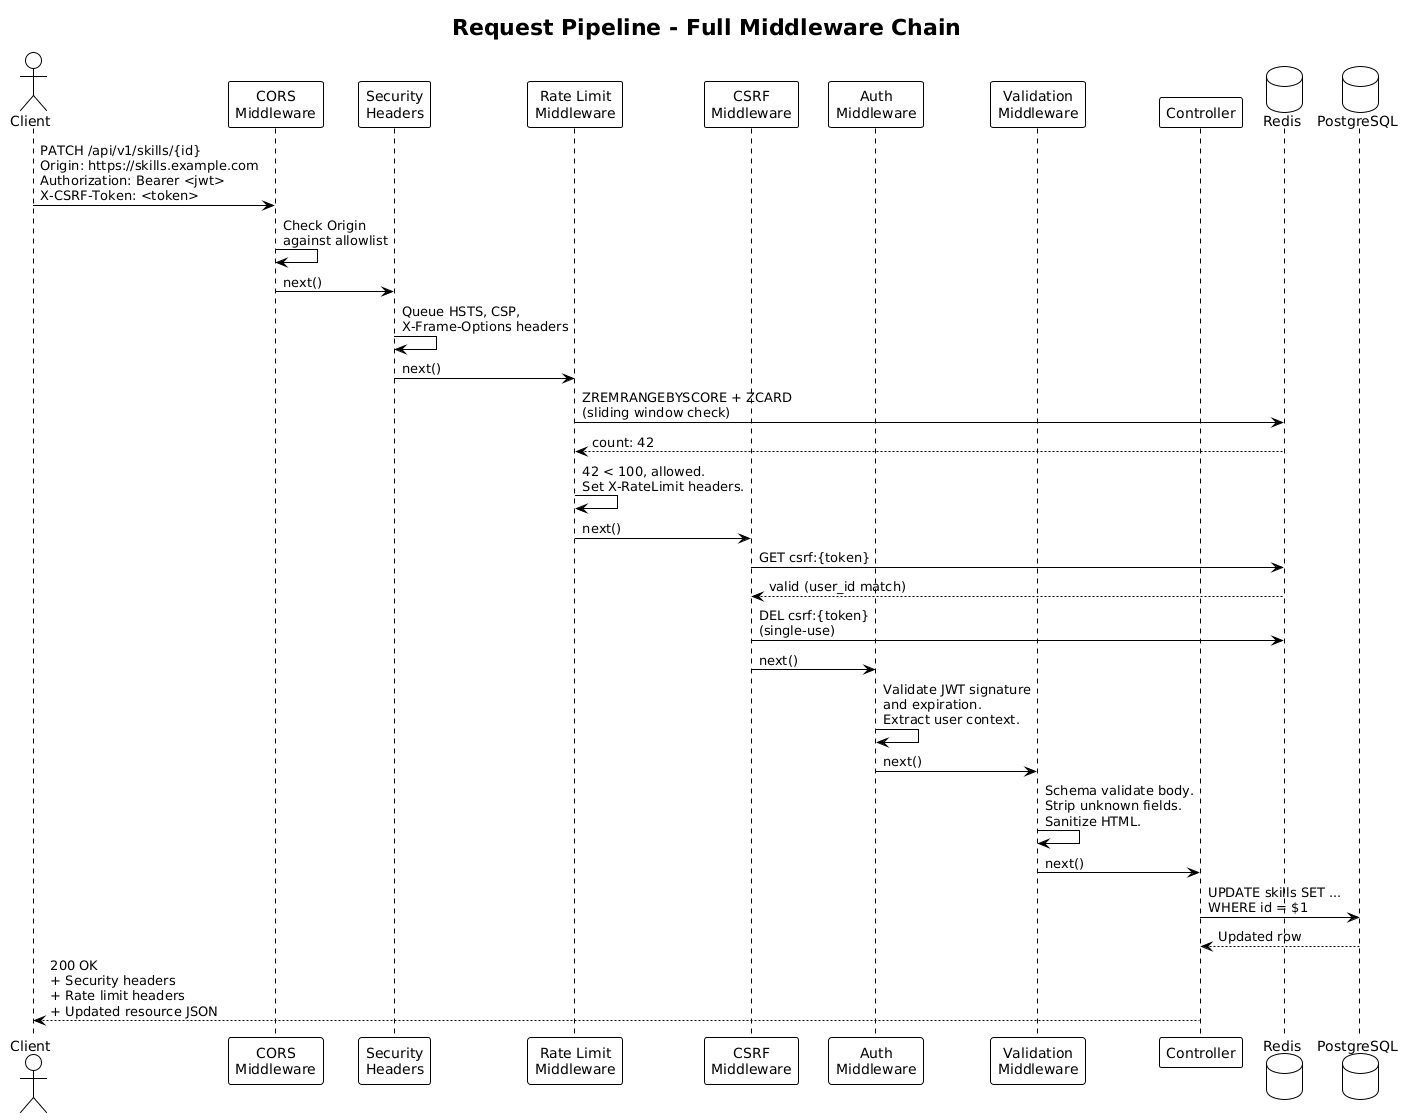

The diagram above was rendered by PlantUML. Its source (embedded in the PNG):
@startuml
!theme plain

title Request Pipeline - Full Middleware Chain

actor Client
participant "CORS\nMiddleware" as CORS
participant "Security\nHeaders" as Headers
participant "Rate Limit\nMiddleware" as RateLimit
participant "CSRF\nMiddleware" as CSRF
participant "Auth\nMiddleware" as Auth
participant "Validation\nMiddleware" as Validation
participant "Controller" as Controller
database "Redis" as Redis
database "PostgreSQL" as DB

Client -> CORS : PATCH /api/v1/skills/{id}\nOrigin: https://skills.example.com\nAuthorization: Bearer <jwt>\nX-CSRF-Token: <token>

CORS -> CORS : Check Origin\nagainst allowlist
CORS -> Headers : next()

Headers -> Headers : Queue HSTS, CSP,\nX-Frame-Options headers
Headers -> RateLimit : next()

RateLimit -> Redis : ZREMRANGEBYSCORE + ZCARD\n(sliding window check)
Redis --> RateLimit : count: 42
RateLimit -> RateLimit : 42 < 100, allowed.\nSet X-RateLimit headers.
RateLimit -> CSRF : next()

CSRF -> Redis : GET csrf:{token}
Redis --> CSRF : valid (user_id match)
CSRF -> Redis : DEL csrf:{token}\n(single-use)
CSRF -> Auth : next()

Auth -> Auth : Validate JWT signature\nand expiration.\nExtract user context.
Auth -> Validation : next()

Validation -> Validation : Schema validate body.\nStrip unknown fields.\nSanitize HTML.
Validation -> Controller : next()

Controller -> DB : UPDATE skills SET ...\nWHERE id = $1
DB --> Controller : Updated row
Controller --> Client : 200 OK\n+ Security headers\n+ Rate limit headers\n+ Updated resource JSON
@enduml